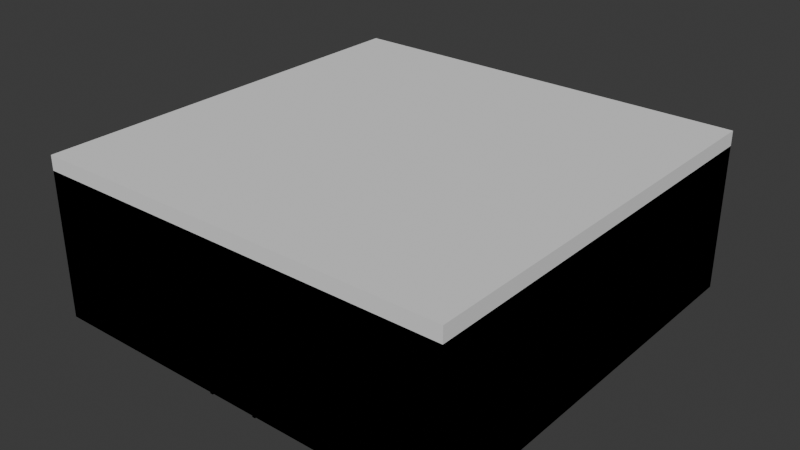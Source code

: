 # Source: Environment.blend  (saved by Blender 4.2.67; exported with 4.5.12 LTS)
import bpy
from mathutils import Matrix  # noqa: F401  (used for matrix-valued properties, if any)

bpy.ops.wm.read_factory_settings(use_empty=True)
scene = bpy.context.scene
scene.name = 'Scene'

# ---- collections
col_collection = bpy.data.collections.new('Collection'); scene.collection.children.link(col_collection)

# ---- world
world_world = bpy.data.worlds.new('World'); scene.world = world_world
world_world.use_nodes = True; world_world.node_tree.nodes.clear()
_N = world_world.node_tree.nodes; _L = world_world.node_tree.links
n0 = _N.new('ShaderNodeOutputWorld'); n0.name = 'World Output'; n0.location = (300, 300)
n1 = _N.new('ShaderNodeBackground'); n1.name = 'Background'; n1.location = (10, 300)
n1.inputs[0].default_value = (0.05088, 0.05088, 0.05088, 1.0)
_L.new(n1.outputs[0], n0.inputs[0])
n0.is_active_output = True
world_world.color = (0.05088, 0.05088, 0.05088)
world_world.sun_shadow_jitter_overblur = 0.0

# ---- meshes
me_plane = bpy.data.meshes.new('Plane')
me_plane.from_pydata([(-0.7, -0.3, 0.735), (0.7, -0.3, 0.735), (-0.7, 0.3, 0.735), (0.7, 0.3, 0.735), (0.7, 0.3, 0.7), (-0.7, 0.3, 0.7), (0.7, -0.3, 0.7), (-0.7, -0.3, 0.7), (-0.7, -0.22, 0.735), (-0.7, -0.22, 0.7), (0.7, -0.22, 0.7), (0.7, -0.22, 0.735), (0.7, 0.22, 0.7), (0.7, 0.22, 0.735), (-0.7, 0.22, 0.7), (-0.7, 0.22, 0.735), (0.62, 0.3, 0.7), (0.62, 0.3, 0.735), (0.62, -0.3, 0.735), (0.62, -0.3, 0.7), (0.62, -0.22, 0.7), (0.62, -0.22, 0.735), (0.62, 0.22, 0.7), (-0.62, 0.3, 0.7), (-0.62, 0.3, 0.735), (-0.62, -0.22, 0.7), (-0.62, 0.22, 0.7), (-0.62, -0.3, 0.735), (-0.62, -0.3, 0.7), (-0.62, 0.22, 0.735), (-0.66, 0.3, 0.7), (-0.66, 0.3, 0.735), (-0.66, -0.22, 0.7), (-0.66, 0.22, 0.7), (-0.66, -0.3, 0.735), (-0.66, -0.3, 0.7), (-0.66, -0.22, 0.735), (-0.66, 0.22, 0.735), (-0.7, -0.26, 0.7), (-0.7, -0.26, 0.735), (0.7, -0.26, 0.7), (0.7, -0.26, 0.735), (0.62, -0.26, 0.7), (0.62, -0.26, 0.735), (-0.62, -0.26, 0.7), (-0.62, -0.26, 0.735), (-0.66, -0.26, 0.7), (-0.66, -0.26, 0.735), (0.66, -0.3, 0.735), (0.66, -0.3, 0.7), (0.66, -0.22, 0.735), (0.66, 0.22, 0.735), (0.66, 0.3, 0.7), (0.66, 0.3, 0.735), (0.66, -0.22, 0.7), (0.66, 0.22, 0.7), (0.66, -0.26, 0.735), (0.66, -0.26, 0.7), (0.7, 0.26, 0.7), (0.7, 0.26, 0.735), (-0.7, 0.26, 0.7), (-0.7, 0.26, 0.735), (0.62, 0.26, 0.7), (0.62, 0.26, 0.735), (-0.62, 0.26, 0.7), (-0.62, 0.26, 0.735), (-0.66, 0.26, 0.7), (-0.66, 0.26, 0.735), (0.66, 0.26, 0.735), (0.66, 0.26, 0.7), (0.66, -0.22, 0.0), (0.62, -0.22, 0.0), (0.66, 0.22, 0.0), (0.62, 0.22, 0.0), (0.62, -0.26, 0.0), (-0.62, -0.26, 0.0), (-0.62, -0.22, 0.0), (-0.66, -0.22, 0.0), (-0.62, 0.22, 0.0), (-0.66, 0.22, 0.0), (-0.66, -0.26, 0.0), (0.66, -0.26, 0.0), (0.62, 0.26, 0.0), (-0.62, 0.26, 0.0), (-0.66, 0.26, 0.0), (0.66, 0.26, 0.0), (0.62, 0.22, 0.735), (-0.62, -0.22, 0.735)], [], [(47, 39, 0, 34), (46, 35, 7, 38), (41, 1, 6, 40), (53, 3, 4, 52), (61, 2, 5, 60), (34, 0, 7, 35), (13, 11, 10, 12), (33, 32, 9, 14), (37, 15, 8, 36), (39, 8, 9, 38), (67, 61, 15, 37), (66, 33, 14, 60), (59, 13, 12, 58), (8, 15, 14, 9), (62, 69, 85, 82), (68, 63, 86, 51), (51, 86, 21, 50), (55, 54, 20, 22), (48, 18, 19, 49), (24, 17, 16, 23), (57, 49, 19, 42), (56, 43, 18, 48), (31, 24, 23, 30), (62, 22, 26, 64), (63, 65, 29, 86), (22, 20, 25, 26), (18, 27, 28, 19), (42, 19, 28, 44), (43, 45, 27, 18), (2, 31, 30, 5), (57, 42, 74, 81), (65, 67, 37, 29), (29, 37, 36, 87), (26, 25, 32, 33), (27, 34, 35, 28), (44, 28, 35, 46), (45, 47, 34, 27), (87, 36, 47, 45), (22, 62, 82, 73), (21, 87, 45, 43), (20, 42, 44, 25), (50, 21, 43, 56), (69, 55, 72, 85), (0, 39, 38, 7), (11, 41, 40, 10), (32, 46, 38, 9), (36, 8, 39, 47), (10, 40, 57, 54), (11, 50, 56, 41), (41, 56, 48, 1), (40, 6, 49, 57), (1, 48, 49, 6), (12, 10, 54, 55), (13, 51, 50, 11), (59, 68, 51, 13), (58, 12, 55, 69), (17, 53, 52, 16), (4, 58, 69, 52), (3, 53, 68, 59), (24, 31, 67, 65), (23, 64, 66, 30), (17, 24, 65, 63), (16, 62, 64, 23), (53, 17, 63, 68), (52, 69, 62, 16), (3, 59, 58, 4), (30, 66, 60, 5), (31, 2, 61, 67), (15, 61, 60, 14), (85, 72, 73, 82), (83, 78, 79, 84), (76, 75, 80, 77), (70, 81, 74, 71), (42, 20, 71, 74), (32, 25, 76, 77), (64, 26, 78, 83), (20, 54, 70, 71), (26, 33, 79, 78), (44, 46, 80, 75), (25, 44, 75, 76), (66, 64, 83, 84), (33, 66, 84, 79), (54, 57, 81, 70), (46, 32, 77, 80), (55, 22, 73, 72), (86, 29, 87, 21)])
_uv = me_plane.uv_layers.new(name='UVMap')
_uv.uv.foreach_set('vector', [0.0, 0.0, 0.0, 0.0, 0.0, 0.0, 0.0, 0.0, 0.0, 0.0, 0.0, 0.0, 0.0, 0.0, 0.0, 0.0, 0.0, 0.0, 0.0, 0.0, 0.0, 0.0, 0.0, 0.0, 0.0, 0.0, 0.0, 0.0, 0.0, 0.0, 0.0, 0.0, 0.0, 0.0, 0.0, 0.0, 0.0, 0.0, 0.0, 0.0, 0.0, 0.0, 0.0, 0.0, 0.0, 0.0, 0.0, 0.0, 0.0, 0.0, 0.0, 0.0, 0.0, 0.0, 0.0, 0.0, 0.0, 0.0, 0.0, 0.0, 0.0, 0.0, 0.0, 0.0, 0.0, 0.0, 0.0, 0.0, 0.0, 0.0, 0.0, 0.0, 0.0, 0.0, 0.0, 0.0, 0.0, 0.0, 0.0, 0.0, 0.0, 0.0, 0.0, 0.0, 0.0, 0.0, 0.0, 0.0, 0.0, 0.0, 0.0, 0.0, 0.0, 0.0, 0.0, 0.0, 0.0, 0.0, 0.0, 0.0, 0.0, 0.0, 0.0, 0.0, 0.0, 0.0, 0.0, 0.0, 0.0, 0.0, 0.0, 0.0, 0.0, 0.0, 0.0, 0.0, 0.0, 0.0, 0.0, 0.0, 0.0, 0.0, 0.0, 0.0, 0.0, 0.0, 0.0, 0.0, 0.0, 0.0, 0.0, 0.0, 0.0, 0.0, 0.0, 0.0, 0.0, 0.0, 0.0, 0.0, 0.0, 0.0, 0.0, 0.0, 0.0, 0.0, 0.0, 0.0, 0.0, 0.0, 0.0, 0.0, 0.0, 0.0, 0.0, 0.0, 0.0, 0.0, 0.0, 0.0, 0.0, 0.0, 0.0, 0.0, 0.0, 0.0, 0.0, 0.0, 0.0, 0.0, 0.0, 0.0, 0.0, 0.0, 0.0, 0.0, 0.0, 0.0, 0.0, 0.0, 0.0, 0.0, 0.0, 0.0, 0.0, 0.0, 0.0, 0.0, 0.0, 0.0, 0.0, 0.0, 0.0, 0.0, 0.0, 0.0, 0.0, 0.0, 0.0, 0.0, 0.0, 0.0, 0.0, 0.0, 0.0, 0.0, 0.0, 0.0, 0.0, 0.0, 0.0, 0.0, 0.0, 0.0, 0.0, 0.0, 0.0, 0.0, 0.0, 0.0, 0.0, 0.0, 0.0, 0.0, 0.0, 0.0, 0.0, 0.0, 0.0, 0.0, 0.0, 0.0, 0.0, 0.0, 0.0, 0.0, 0.0, 0.0, 0.0, 0.0, 0.0, 0.0, 0.0, 0.0, 0.0, 0.0, 0.0, 0.0, 0.0, 0.0, 0.0, 0.0, 0.0, 0.0, 0.0, 0.0, 0.0, 0.0, 0.0, 0.0, 0.0, 0.0, 0.0, 0.0, 0.0, 0.0, 0.0, 0.0, 0.0, 0.0, 0.0, 0.0, 0.0, 0.0, 0.0, 0.0, 0.0, 0.0, 0.0, 0.0, 0.0, 0.0, 0.0, 0.0, 0.0, 0.0, 0.0, 0.0, 0.0, 0.0, 0.0, 0.0, 0.0, 0.0, 0.0, 0.0, 0.0, 0.0, 0.0, 0.0, 0.0, 0.0, 0.0, 0.0, 0.0, 0.0, 0.0, 0.0, 0.0, 0.0, 0.0, 0.0, 0.0, 0.0, 0.0, 0.0, 0.0, 0.0, 0.0, 0.0, 0.0, 0.0, 0.0, 0.0, 0.0, 0.0, 0.0, 0.0, 0.0, 0.0, 0.0, 0.0, 0.0, 0.0, 0.0, 0.0, 0.0, 0.0, 0.0, 0.0, 0.0, 0.0, 0.0, 0.0, 0.0, 0.0, 0.0, 0.0, 0.0, 0.0, 0.0, 0.0, 0.0, 0.0, 0.0, 0.0, 0.0, 0.0, 0.0, 0.0, 0.0, 0.0, 0.0, 0.0, 0.0, 0.0, 0.0, 0.0, 0.0, 0.0, 0.0, 0.0, 0.0, 0.0, 0.0, 0.0, 0.0, 0.0, 0.0, 0.0, 0.0, 0.0, 0.0, 0.0, 0.0, 0.0, 0.0, 0.0, 0.0, 0.0, 0.0, 0.0, 0.0, 0.0, 0.0, 0.0, 0.0, 0.0, 0.0, 0.0, 0.0, 0.0, 0.0, 0.0, 0.0, 0.0, 0.0, 0.0, 0.0, 0.0, 0.0, 0.0, 0.0, 0.0, 0.0, 0.0, 0.0, 0.0, 0.0, 0.0, 0.0, 0.0, 0.0, 0.0, 0.0, 0.0, 0.0, 0.0, 0.0, 0.0, 0.0, 0.0, 0.0, 0.0, 0.0, 0.0, 0.0, 0.0, 0.0, 0.0, 0.0, 0.0, 0.0, 0.0, 0.0, 0.0, 0.0, 0.0, 0.0, 0.0, 0.0, 0.0, 0.0, 0.0, 0.0, 0.0, 0.0, 0.0, 0.0, 0.0, 0.0, 0.0, 0.0, 0.0, 0.0, 0.0, 0.0, 0.0, 0.0, 0.0, 0.0, 0.0, 0.0, 0.0, 0.0, 0.0, 0.0, 0.0, 0.0, 0.0, 0.0, 0.0, 0.0, 0.0, 0.0, 0.0, 0.0, 0.0, 0.0, 0.0, 0.0, 0.0, 0.0, 0.0, 0.0, 0.0, 0.0, 0.0, 0.0, 0.0, 0.0, 0.0, 0.0, 0.0, 0.0, 0.0, 0.0, 0.0, 0.0, 0.0, 0.0, 0.0, 0.0, 0.0, 0.0, 0.0, 0.0, 0.0, 0.0, 0.0, 0.0, 0.0, 0.0, 0.0, 0.0, 0.0, 0.0, 0.0, 0.0, 0.0, 0.0, 0.0, 0.0, 0.0, 0.0, 0.0, 0.0, 0.0, 0.0, 0.0, 0.0, 0.0, 0.0, 0.0, 0.0, 0.0, 0.0, 0.0, 0.0, 0.0, 0.0, 0.0, 0.0, 0.0, 0.0, 0.0, 0.0, 0.0, 0.0, 0.0, 0.0, 0.0, 0.0, 0.0, 0.0, 0.0, 0.0, 0.0, 0.0, 0.0, 0.0, 0.0, 0.0, 0.0, 0.0, 0.0, 0.0, 0.0, 0.0, 0.0, 0.0, 0.0, 0.0, 0.0, 0.0, 0.0, 0.0, 0.0, 0.0, 0.0, 0.0, 0.0, 0.0, 0.0, 0.0, 0.0, 0.0, 0.0, 0.0, 0.0, 0.0, 0.0, 0.0, 0.0, 0.0, 0.0, 0.0, 0.0, 0.0, 0.0, 0.0, 0.0, 0.0, 0.0, 0.0, 0.0, 0.0, 0.0, 0.0, 0.0, 0.0, 0.0, 0.0, 0.0, 0.0, 0.0, 0.0, 0.0, 0.0, 0.0, 0.0, 0.0, 0.0, 0.0, 0.0, 0.0, 0.0, 0.0, 0.0, 0.0, 0.0, 0.0, 0.0, 0.0, 0.0, 0.0, 0.0, 0.0, 0.0, 0.0, 0.0, 0.0, 0.0, 0.0, 0.0, 0.0, 0.0, 0.0, 0.0, 0.0, 0.0, 0.0, 0.0, 0.0, 0.0, 0.0, 0.0, 0.0, 0.0, 0.0, 0.0, 0.0, 0.0, 0.0, 0.0, 0.0, 0.0, 0.0, 0.0, 0.0, 0.0, 0.0, 0.0, 0.0, 0.0, 0.0, 0.0, 0.0])
me_plane.update()
me_plane_001 = bpy.data.meshes.new('Plane.001')
me_plane_001.from_pydata([(-0.4, -0.05, 0.0), (0.4, -0.05, 0.0), (-0.4, -0.05, 1.75), (0.4, -0.05, 1.75), (-0.4, 0.05, 0.0), (0.4, 0.05, 0.0), (-0.4, 0.05, 1.75), (0.4, 0.05, 1.75)], [], [(1, 3, 2, 0), (5, 4, 6, 7), (1, 0, 4, 5), (2, 3, 7, 6), (0, 2, 6, 4), (3, 1, 5, 7)])
_uv = me_plane_001.uv_layers.new(name='UVMap')
_uv.uv.foreach_set('vector', [0.4387, 0.0, 0.4387, 0.0, 0.332, 0.0, 0.332, 0.0, 0.4387, 0.0, 0.332, 0.0, 0.332, 0.0, 0.4387, 0.0, 0.4387, 0.0, 0.332, 0.0, 0.332, 0.0, 0.4387, 0.0, 0.332, 0.0, 0.4387, 0.0, 0.4387, 0.0, 0.332, 0.0, 0.332, 0.0, 0.332, 0.0, 0.332, 0.0, 0.332, 0.0, 0.4387, 0.0, 0.4387, 0.0, 0.4387, 0.0, 0.4387, 0.0])
me_plane_001.update()
me_plane_002 = bpy.data.meshes.new('Plane.002')
me_plane_002.from_pydata([(-3.5, -3.5, -1.49e-08), (-0.4, -3.6, 0.0), (3.5, 3.5, -1.49e-08), (0.4, -3.6, 0.0), (3.5, -3.5, -1.49e-08), (-0.4, -3.6, 1.7), (-3.5, 3.5, -1.49e-08), (0.4, -3.6, 1.7), (-3.5, -3.5, 2.5), (3.5, 3.5, 2.5), (3.5, -3.5, 2.5), (-3.5, 3.5, 2.5), (3.6, 3.6, 0.0), (-3.6, 3.6, 0.0), (-3.6, -3.6, 0.0), (3.6, -3.6, 0.0), (3.6, 3.6, 2.5), (-3.6, 3.6, 2.5), (-3.6, -3.6, 2.5), (3.6, -3.6, 2.5), (-3.5, -3.5, 2.75), (3.5, 3.5, 2.75), (3.5, -3.5, 2.75), (-3.5, 3.5, 2.75), (3.6, 3.6, 2.75), (-3.6, 3.6, 2.75), (-3.6, -3.6, 2.75), (3.6, -3.6, 2.75), (-0.4, -3.5, 1.7), (0.4, -3.5, 1.7), (-0.4, -3.5, 0.0), (0.4, -3.5, 0.0), (-0.45, -3.6, 0.0), (-0.45, -3.6, 1.75), (0.45, -3.6, 0.0), (0.45, -3.6, 1.75), (-0.45, -3.5, 0.0), (0.45, -3.5, 0.0), (-0.45, -3.5, 1.75), (0.45, -3.5, 1.75), (-0.45, -3.48, 1.75), (-0.45, -3.48, 0.0), (0.45, -3.48, 1.75), (0.45, -3.48, 0.0), (-0.4, -3.48, 1.7), (-0.4, -3.48, 0.0), (0.4, -3.48, 1.7), (0.4, -3.48, 0.0), (-0.45, -3.62, 0.0), (-0.45, -3.62, 1.75), (0.45, -3.62, 0.0), (0.45, -3.62, 1.75), (-0.4, -3.62, 0.0), (-0.4, -3.62, 1.7), (0.4, -3.62, 0.0), (0.4, -3.62, 1.7)], [], [(0, 4, 2, 6), (0, 6, 11, 8), (36, 0, 4, 37), (4, 37, 39, 38, 36, 0, 8, 10), (6, 2, 9, 11), (2, 4, 10, 9), (14, 15, 12, 13), (14, 18, 17, 13), (13, 17, 16, 12), (12, 16, 19, 15), (9, 11, 23, 21), (8, 10, 22, 20), (18, 26, 25, 17), (16, 24, 27, 19), (20, 26, 27, 22), (21, 24, 25, 23), (22, 27, 24, 21), (23, 25, 26, 20), (19, 27, 26, 18), (10, 9, 21, 22), (17, 25, 24, 16), (11, 8, 20, 23), (32, 33, 35, 34, 15, 19, 18, 14), (15, 34, 32, 14), (9, 10, 8, 11), (22, 21, 23, 20), (39, 35, 34, 37), (38, 36, 32, 33), (39, 38, 33, 35), (7, 5, 28, 29), (7, 3, 54, 55), (32, 1, 52, 48), (35, 33, 49, 51), (3, 7, 29, 31), (36, 38, 40, 41), (39, 37, 43, 42), (29, 28, 44, 46), (1, 30, 28, 5), (44, 45, 41, 40), (46, 44, 40, 42), (47, 46, 42, 43), (37, 31, 47, 43), (31, 29, 46, 47), (38, 39, 42, 40), (28, 30, 45, 44), (30, 36, 41, 45), (52, 53, 49, 48), (55, 54, 50, 51), (53, 55, 51, 49), (33, 32, 48, 49), (3, 34, 50, 54), (34, 35, 51, 50), (5, 7, 55, 53), (1, 5, 53, 52)])
_uv = me_plane_002.uv_layers.new(name='UVMap')
_uv.uv.foreach_set('vector', [0.3418, 0.01558, 0.3418, 0.3024, 0.6287, 0.3024, 0.6287, 0.01558, 0.1283, 0.9549, 0.1283, 0.668, 0.02583, 0.668, 0.02583, 0.9549, 0.2721, 0.793, 0.2721, 0.668, 0.2721, 0.9549, 0.2721, 0.8299, 0.2721, 0.9549, 0.2721, 0.8299, 0.2004, 0.8299, 0.2004, 0.793, 0.2721, 0.793, 0.2721, 0.668, 0.1697, 0.668, 0.1697, 0.9549, 0.7725, 0.9549, 0.7725, 0.668, 0.6701, 0.668, 0.6701, 0.9549, 0.9164, 0.9549, 0.9164, 0.668, 0.8139, 0.668, 0.8139, 0.9549, 0.01558, 0.3106, 0.01558, 0.01558, 0.3106, 0.01558, 0.3106, 0.3106, 0.7725, 0.01558, 0.6701, 0.01558, 0.6701, 0.3106, 0.7725, 0.3106, 0.7725, 0.3418, 0.6701, 0.3418, 0.6701, 0.6369, 0.7725, 0.6369, 0.9164, 0.01558, 0.8139, 0.01558, 0.8139, 0.3106, 0.9164, 0.3106, 0.6701, 0.668, 0.6701, 0.9549, 0.6598, 0.9549, 0.6598, 0.668, 0.1697, 0.668, 0.1697, 0.9549, 0.1594, 0.9549, 0.1594, 0.668, 0.6701, 0.01558, 0.6598, 0.01558, 0.6598, 0.3106, 0.6701, 0.3106, 0.8139, 0.01558, 0.8037, 0.01558, 0.8037, 0.3106, 0.8139, 0.3106, 0.01968, 0.3459, 0.01558, 0.3418, 0.01558, 0.6369, 0.01968, 0.6328, 0.3065, 0.6328, 0.3106, 0.6369, 0.3106, 0.3418, 0.3065, 0.3459, 0.01968, 0.6328, 0.01558, 0.6369, 0.3106, 0.6369, 0.3065, 0.6328, 0.3065, 0.3459, 0.3106, 0.3418, 0.01558, 0.3418, 0.01968, 0.3459, 0.8139, 0.3418, 0.8037, 0.3418, 0.8037, 0.6369, 0.8139, 0.6369, 0.8139, 0.668, 0.8139, 0.9549, 0.8037, 0.9549, 0.8037, 0.668, 0.6701, 0.3418, 0.6598, 0.3418, 0.6598, 0.6369, 0.6701, 0.6369, 0.02583, 0.668, 0.02583, 0.9549, 0.01558, 0.9549, 0.01558, 0.668, 0.9164, 0.5078, 0.8447, 0.5078, 0.8447, 0.4709, 0.9164, 0.4709, 0.9164, 0.3418, 0.8139, 0.3418, 0.8139, 0.6369, 0.9164, 0.6369, 0.9475, 0.587, 0.9475, 0.587, 0.9475, 0.587, 0.9475, 0.587, 0.6287, 0.6205, 0.3418, 0.6205, 0.3418, 0.3336, 0.6287, 0.3336, 0.3418, 0.6516, 0.6287, 0.6516, 0.6287, 0.9385, 0.3418, 0.9385, 0.3041, 0.668, 0.3082, 0.668, 0.3082, 0.7397, 0.3041, 0.7397, 0.3082, 0.7709, 0.3082, 0.8426, 0.3041, 0.8426, 0.3041, 0.7709, 0.9525, 0.3222, 0.9525, 0.359, 0.9484, 0.359, 0.9484, 0.3222, 0.9484, 0.423, 0.9484, 0.3902, 0.9525, 0.3902, 0.9525, 0.423, 0.3041, 0.8738, 0.3041, 0.9434, 0.3033, 0.9434, 0.3033, 0.8738, 0.9484, 0.5206, 0.9484, 0.5226, 0.9475, 0.5226, 0.9475, 0.5206, 0.9484, 0.3222, 0.9484, 0.359, 0.9475, 0.359, 0.9475, 0.3222, 0.3041, 0.9434, 0.3041, 0.8738, 0.3082, 0.8738, 0.3082, 0.9434, 0.3082, 0.8426, 0.3082, 0.7709, 0.309, 0.7709, 0.309, 0.8426, 0.3041, 0.668, 0.3041, 0.7397, 0.3033, 0.7397, 0.3033, 0.668, 0.9525, 0.423, 0.9525, 0.3902, 0.9533, 0.3902, 0.9533, 0.423, 0.9525, 0.291, 0.9484, 0.291, 0.9484, 0.2213, 0.9525, 0.2213, 0.9496, 0.01763, 0.9496, 0.0873, 0.9475, 0.0873, 0.9475, 0.01558, 0.9824, 0.01763, 0.9496, 0.01763, 0.9475, 0.01558, 0.9844, 0.01558, 0.9824, 0.0873, 0.9824, 0.01763, 0.9844, 0.01558, 0.9844, 0.0873, 0.9475, 0.4562, 0.9475, 0.4542, 0.9484, 0.4542, 0.9484, 0.4562, 0.3082, 0.9434, 0.3082, 0.8738, 0.309, 0.8738, 0.309, 0.9434, 0.9525, 0.359, 0.9525, 0.3222, 0.9533, 0.3222, 0.9533, 0.359, 0.9484, 0.2213, 0.9484, 0.291, 0.9475, 0.291, 0.9475, 0.2213, 0.9475, 0.5558, 0.9475, 0.5538, 0.9484, 0.5538, 0.9484, 0.5558, 0.9824, 0.1902, 0.9824, 0.1205, 0.9844, 0.1185, 0.9844, 0.1902, 0.9496, 0.1205, 0.9496, 0.1902, 0.9475, 0.1902, 0.9475, 0.1185, 0.9824, 0.1205, 0.9496, 0.1205, 0.9475, 0.1185, 0.9844, 0.1185, 0.3041, 0.7709, 0.3041, 0.8426, 0.3033, 0.8426, 0.3033, 0.7709, 0.9484, 0.4874, 0.9484, 0.4894, 0.9475, 0.4894, 0.9475, 0.4874, 0.3082, 0.7397, 0.3082, 0.668, 0.309, 0.668, 0.309, 0.7397, 0.9484, 0.3902, 0.9484, 0.423, 0.9475, 0.423, 0.9475, 0.3902, 0.9525, 0.291, 0.9525, 0.2213, 0.9533, 0.2213, 0.9533, 0.291])
me_plane_002.update()
me_plane_003 = bpy.data.meshes.new('Plane.003')
me_plane_003.from_pydata([(-3.5, -3.5, -1.49e-08), (-0.4, -3.6, 0.0), (3.5, 3.5, -1.49e-08), (0.4, -3.6, 0.0), (3.5, -3.5, -1.49e-08), (-0.4, -3.6, 1.7), (-3.5, 3.5, -1.49e-08), (0.4, -3.6, 1.7), (-3.5, -3.5, 2.5), (3.5, 3.5, 2.5), (3.5, -3.5, 2.5), (-3.5, 3.5, 2.5), (3.6, 3.6, 0.0), (-3.6, 3.6, 0.0), (-3.6, -3.6, 0.0), (3.6, -3.6, 0.0), (3.6, 3.6, 2.5), (-3.6, 3.6, 2.5), (-3.6, -3.6, 2.5), (3.6, -3.6, 2.5), (-0.4, -3.5, 1.7), (0.4, -3.5, 1.7), (-0.4, -3.5, 0.0), (0.4, -3.5, 0.0), (-0.45, -3.6, 0.0), (-0.45, -3.6, 1.75), (0.45, -3.6, 0.0), (0.45, -3.6, 1.75), (-0.45, -3.5, 0.0), (0.45, -3.5, 0.0), (-0.45, -3.5, 1.75), (0.45, -3.5, 1.75), (-0.45, -3.48, 1.75), (-0.45, -3.48, 0.0), (0.45, -3.48, 1.75), (0.45, -3.48, 0.0), (-0.4, -3.48, 1.7), (-0.4, -3.48, 0.0), (0.4, -3.48, 1.7), (0.4, -3.48, 0.0), (-0.45, -3.62, 0.0), (-0.45, -3.62, 1.75), (0.45, -3.62, 0.0), (0.45, -3.62, 1.75), (-0.4, -3.62, 0.0), (-0.4, -3.62, 1.7), (0.4, -3.62, 0.0), (0.4, -3.62, 1.7)], [], [(0, 6, 2, 4), (0, 6, 11, 8), (28, 29, 4, 0), (4, 29, 31, 30, 28, 0, 8, 10), (6, 2, 9, 11), (2, 4, 10, 9), (14, 15, 12, 13), (14, 18, 17, 13), (13, 17, 16, 12), (12, 16, 19, 15), (17, 11, 9, 16), (16, 9, 10, 19), (18, 8, 11, 17), (19, 10, 8, 18), (24, 25, 27, 26, 15, 19, 18, 14), (15, 26, 24, 14), (31, 27, 26, 29), (30, 28, 24, 25), (31, 30, 25, 27), (7, 5, 20, 21), (7, 3, 46, 47), (24, 1, 44, 40), (27, 25, 41, 43), (3, 7, 21, 23), (28, 30, 32, 33), (31, 29, 35, 34), (21, 20, 36, 38), (1, 22, 20, 5), (36, 37, 33, 32), (38, 36, 32, 34), (39, 38, 34, 35), (29, 23, 39, 35), (23, 21, 38, 39), (30, 31, 34, 32), (20, 22, 37, 36), (22, 28, 33, 37), (44, 45, 41, 40), (47, 46, 42, 43), (45, 47, 43, 41), (25, 24, 40, 41), (3, 26, 42, 46), (26, 27, 43, 42), (5, 7, 47, 45), (1, 5, 45, 44)])
_uv = me_plane_003.uv_layers.new(name='UVMap')
_uv.uv.foreach_set('vector', [0.3549, 0.01468, 0.6451, 0.01468, 0.6451, 0.3048, 0.3549, 0.3048, 0.7884, 0.956, 0.7884, 0.6658, 0.6848, 0.6658, 0.6848, 0.956, 0.1287, 0.8237, 0.1287, 0.8589, 0.1287, 0.9853, 0.1287, 0.6952, 0.1287, 0.9853, 0.1287, 0.8589, 0.05613, 0.8589, 0.05613, 0.8237, 0.1287, 0.8237, 0.1287, 0.6952, 0.02504, 0.6952, 0.02504, 0.9853, 0.272, 0.9853, 0.272, 0.6952, 0.1684, 0.6952, 0.1684, 0.9853, 0.9318, 0.9853, 0.9318, 0.6952, 0.8281, 0.6952, 0.8281, 0.9853, 0.01468, 0.3256, 0.01468, 0.01468, 0.3256, 0.01468, 0.3256, 0.3256, 0.7884, 0.3256, 0.6848, 0.3256, 0.6848, 0.6364, 0.7884, 0.6364, 0.9318, 0.01468, 0.8281, 0.01468, 0.8281, 0.3256, 0.9318, 0.3256, 0.9318, 0.3549, 0.8281, 0.3549, 0.8281, 0.6658, 0.9318, 0.6658, 0.8281, 0.01468, 0.1684, 0.9853, 0.1684, 0.6952, 0.8281, 0.3256, 0.8281, 0.3549, 0.8281, 0.9853, 0.8281, 0.6952, 0.8281, 0.6658, 0.6848, 0.3256, 0.6848, 0.956, 0.6848, 0.6658, 0.6848, 0.6364, 0.6848, 0.01468, 0.02504, 0.9853, 0.6848, 0.956, 0.6848, 0.3256, 0.7884, 0.1867, 0.7159, 0.1867, 0.7159, 0.1515, 0.7884, 0.1515, 0.7884, 0.01468, 0.6848, 0.01468, 0.6848, 0.3256, 0.7884, 0.3256, 0.01468, 0.01468, 0.01468, 0.1515, 0.01468, 0.1888, 0.01468, 0.3256, 0.3014, 0.6952, 0.3117, 0.6952, 0.3117, 0.7677, 0.3014, 0.7677, 0.3117, 0.7971, 0.3117, 0.8696, 0.3014, 0.8696, 0.3014, 0.7971, 0.3117, 0.8969, 0.3117, 0.9321, 0.3014, 0.9321, 0.3014, 0.8969, 0.7012, 0.1534, 0.7126, 0.1847, 0.0582, 0.8256, 0.0582, 0.8569, 0.7012, 0.1534, 0.07237, 0.1534, 0.07237, 0.1534, 0.7012, 0.1534, 0.0, 0.0, 0.0, 0.0, 0.0, 0.0, 0.0, 0.0, 0.3014, 0.8969, 0.3014, 0.9321, 0.3014, 0.9321, 0.3014, 0.8969, 0.07237, 0.1534, 0.7012, 0.1534, 0.0582, 0.8569, 0.1266, 0.8569, 0.3117, 0.8696, 0.3117, 0.7971, 0.3117, 0.7971, 0.3117, 0.8696, 0.3014, 0.6952, 0.3014, 0.7677, 0.3014, 0.7677, 0.3014, 0.6952, 0.0582, 0.8569, 0.0582, 0.8256, 0.0582, 0.8256, 0.0582, 0.8569, 0.7487, 0.1847, 0.1266, 0.8256, 0.0582, 0.8256, 0.7126, 0.1847, 0.0582, 0.8256, 0.1266, 0.8256, 0.1287, 0.8237, 0.05613, 0.8237, 0.0582, 0.8569, 0.0582, 0.8256, 0.05613, 0.8237, 0.05613, 0.8589, 0.1266, 0.8569, 0.0582, 0.8569, 0.05613, 0.8589, 0.1287, 0.8589, 0.0, 0.0, 0.0, 0.0, 0.0, 0.0, 0.0, 0.0, 0.1266, 0.8569, 0.0582, 0.8569, 0.0582, 0.8569, 0.1266, 0.8569, 0.3117, 0.9321, 0.3117, 0.8969, 0.3117, 0.8969, 0.3117, 0.9321, 0.0582, 0.8256, 0.1266, 0.8256, 0.1266, 0.8256, 0.0582, 0.8256, 0.0, 0.0, 0.0, 0.0, 0.0, 0.0, 0.0, 0.0, 0.7487, 0.1847, 0.7126, 0.1847, 0.7159, 0.1867, 0.7884, 0.1867, 0.7012, 0.1534, 0.07237, 0.1534, 0.01468, 0.1515, 0.7159, 0.1515, 0.7126, 0.1847, 0.7012, 0.1534, 0.7159, 0.1515, 0.7159, 0.1867, 0.3014, 0.7971, 0.3014, 0.8696, 0.3014, 0.8696, 0.3014, 0.7971, 0.0, 0.0, 0.0, 0.0, 0.0, 0.0, 0.0, 0.0, 0.3117, 0.7677, 0.3117, 0.6952, 0.3117, 0.6952, 0.3117, 0.7677, 0.7126, 0.1847, 0.7012, 0.1534, 0.7012, 0.1534, 0.7126, 0.1847, 0.7487, 0.1847, 0.7126, 0.1847, 0.7126, 0.1847, 0.7487, 0.1847])
me_plane_003.materials.append(None)
me_plane_003.update()

# ---- objects
ob_table = bpy.data.objects.new('Table', me_plane)
ob_door = bpy.data.objects.new('Door', me_plane_001)
ob_room = bpy.data.objects.new('Room', me_plane_002)
ob_room_roofless = bpy.data.objects.new('Room.Roofless', me_plane_003)

# ---- transforms, parenting, visibility, modifiers, constraints
ob_table.location = (0.0, 0.0, 0.0)
ob_door.location = (0.0, 0.0, 0.0)
ob_room.location = (0.0, 0.0, 0.0)
ob_room_roofless.location = (0.0, 0.0, 0.0)

# ---- collection membership
col_collection.objects.link(ob_table)
col_collection.objects.link(ob_door)
col_collection.objects.link(ob_room)
col_collection.objects.link(ob_room_roofless)

# ---- scene / render settings (as saved in the file)
scene.frame_start = 1; scene.frame_end = 250; scene.frame_set(57)
scene.render.engine = 'BLENDER_EEVEE_NEXT'
bpy.context.view_layer.update()

# ---- added for rendering (the .blend has no active camera and no usable light): camera, sun
cam_auto = bpy.data.cameras.new('AutoCamera')
cam_auto.lens = 50.0
cam_auto.sensor_width = 36.0
cam_auto.clip_end = 1000.0
ob_auto_camera = bpy.data.objects.new('AutoCamera', cam_auto)
scene.collection.objects.link(ob_auto_camera)
ob_auto_camera.location = (9.77113, -11.7354, 9.1919)
ob_auto_camera.rotation_euler = (1.09748, -7.21219e-08, 0.694738)
scene.camera = ob_auto_camera
light_auto_sun = bpy.data.lights.new('AutoSun', 'SUN')
light_auto_sun.energy = 3.0
light_auto_sun.angle = 0.0523599
ob_auto_sun = bpy.data.objects.new('AutoSun', light_auto_sun)
scene.collection.objects.link(ob_auto_sun)
ob_auto_sun.rotation_euler = (0.872665, 0.174533, 0.523599)
bpy.context.view_layer.update()
